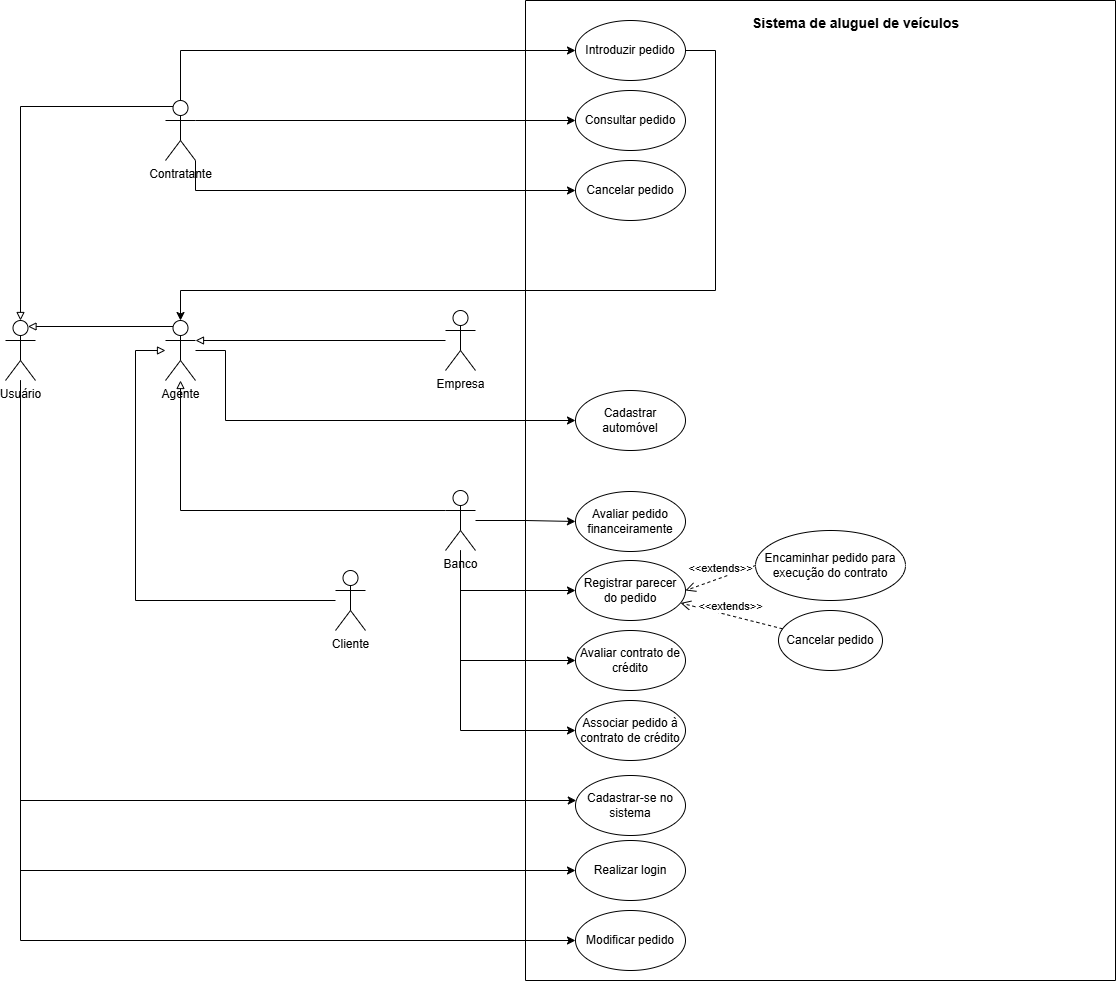

The diagram above was exported from draw.io. Its source (the exported page's mxGraphModel, read from the mxfile embedded in the PNG):
<mxGraphModel dx="1740" dy="2061" grid="1" gridSize="10" guides="1" tooltips="1" connect="1" arrows="1" fold="1" page="1" pageScale="1" pageWidth="827" pageHeight="1169" math="0" shadow="0">
  <root>
    <mxCell id="0" />
    <mxCell id="1" parent="0" />
    <mxCell id="oMween9S0pNyYrQlrVt0-3" style="edgeStyle=orthogonalEdgeStyle;rounded=0;orthogonalLoop=1;jettySize=auto;html=1;" parent="1" source="qNZQpDdWxr8gLfhSAH6Y-1" target="qNZQpDdWxr8gLfhSAH6Y-12" edge="1">
      <mxGeometry relative="1" as="geometry">
        <Array as="points">
          <mxPoint x="325" y="620" />
        </Array>
      </mxGeometry>
    </mxCell>
    <mxCell id="oMween9S0pNyYrQlrVt0-25" style="edgeStyle=orthogonalEdgeStyle;rounded=0;orthogonalLoop=1;jettySize=auto;html=1;" parent="1" source="qNZQpDdWxr8gLfhSAH6Y-1" target="qNZQpDdWxr8gLfhSAH6Y-30" edge="1">
      <mxGeometry relative="1" as="geometry">
        <Array as="points">
          <mxPoint x="325" y="690" />
        </Array>
      </mxGeometry>
    </mxCell>
    <mxCell id="oMween9S0pNyYrQlrVt0-34" style="edgeStyle=orthogonalEdgeStyle;rounded=0;orthogonalLoop=1;jettySize=auto;html=1;" parent="1" source="qNZQpDdWxr8gLfhSAH6Y-1" target="qNZQpDdWxr8gLfhSAH6Y-22" edge="1">
      <mxGeometry relative="1" as="geometry">
        <Array as="points">
          <mxPoint x="325" y="550" />
        </Array>
      </mxGeometry>
    </mxCell>
    <mxCell id="qNZQpDdWxr8gLfhSAH6Y-1" value="Usuário" style="shape=umlActor;verticalLabelPosition=bottom;verticalAlign=top;html=1;outlineConnect=0;" parent="1" vertex="1">
      <mxGeometry x="310" y="70" width="30" height="60" as="geometry" />
    </mxCell>
    <mxCell id="qNZQpDdWxr8gLfhSAH6Y-41" style="edgeStyle=orthogonalEdgeStyle;rounded=0;orthogonalLoop=1;jettySize=auto;html=1;exitX=0.5;exitY=0;exitDx=0;exitDy=0;exitPerimeter=0;entryX=0;entryY=0.5;entryDx=0;entryDy=0;" parent="1" source="qNZQpDdWxr8gLfhSAH6Y-2" target="qNZQpDdWxr8gLfhSAH6Y-8" edge="1">
      <mxGeometry relative="1" as="geometry" />
    </mxCell>
    <mxCell id="qNZQpDdWxr8gLfhSAH6Y-43" style="edgeStyle=orthogonalEdgeStyle;rounded=0;orthogonalLoop=1;jettySize=auto;html=1;exitX=1;exitY=0.3333333333333333;exitDx=0;exitDy=0;exitPerimeter=0;" parent="1" source="qNZQpDdWxr8gLfhSAH6Y-2" target="qNZQpDdWxr8gLfhSAH6Y-13" edge="1">
      <mxGeometry relative="1" as="geometry" />
    </mxCell>
    <mxCell id="qNZQpDdWxr8gLfhSAH6Y-44" style="edgeStyle=orthogonalEdgeStyle;rounded=0;orthogonalLoop=1;jettySize=auto;html=1;exitX=1;exitY=1;exitDx=0;exitDy=0;exitPerimeter=0;entryX=0;entryY=0.5;entryDx=0;entryDy=0;" parent="1" source="qNZQpDdWxr8gLfhSAH6Y-2" target="qNZQpDdWxr8gLfhSAH6Y-14" edge="1">
      <mxGeometry relative="1" as="geometry" />
    </mxCell>
    <mxCell id="qNZQpDdWxr8gLfhSAH6Y-2" value="Contratante" style="shape=umlActor;verticalLabelPosition=bottom;verticalAlign=top;html=1;outlineConnect=0;" parent="1" vertex="1">
      <mxGeometry x="470" y="-150" width="30" height="60" as="geometry" />
    </mxCell>
    <mxCell id="b1Z0LiVlwc8coTE8UEYr-5" style="edgeStyle=orthogonalEdgeStyle;rounded=0;orthogonalLoop=1;jettySize=auto;html=1;" parent="1" source="qNZQpDdWxr8gLfhSAH6Y-3" target="b1Z0LiVlwc8coTE8UEYr-4" edge="1">
      <mxGeometry relative="1" as="geometry">
        <Array as="points">
          <mxPoint x="530" y="100" />
          <mxPoint x="530" y="170" />
        </Array>
      </mxGeometry>
    </mxCell>
    <mxCell id="qNZQpDdWxr8gLfhSAH6Y-3" value="Agente" style="shape=umlActor;verticalLabelPosition=bottom;verticalAlign=top;html=1;outlineConnect=0;" parent="1" vertex="1">
      <mxGeometry x="470" y="70" width="30" height="60" as="geometry" />
    </mxCell>
    <mxCell id="qNZQpDdWxr8gLfhSAH6Y-8" value="Introduzir pedido" style="ellipse;whiteSpace=wrap;html=1;" parent="1" vertex="1">
      <mxGeometry x="880" y="-230" width="110" height="60" as="geometry" />
    </mxCell>
    <mxCell id="qNZQpDdWxr8gLfhSAH6Y-13" value="Consultar pedido" style="ellipse;whiteSpace=wrap;html=1;" parent="1" vertex="1">
      <mxGeometry x="880" y="-160" width="110" height="60" as="geometry" />
    </mxCell>
    <mxCell id="qNZQpDdWxr8gLfhSAH6Y-14" value="Cancelar pedido" style="ellipse;whiteSpace=wrap;html=1;" parent="1" vertex="1">
      <mxGeometry x="880" y="-90" width="110" height="60" as="geometry" />
    </mxCell>
    <mxCell id="qNZQpDdWxr8gLfhSAH6Y-46" style="edgeStyle=orthogonalEdgeStyle;rounded=0;orthogonalLoop=1;jettySize=auto;html=1;exitX=0.25;exitY=0.1;exitDx=0;exitDy=0;exitPerimeter=0;entryX=0.5;entryY=0;entryDx=0;entryDy=0;entryPerimeter=0;endArrow=block;endFill=0;" parent="1" source="qNZQpDdWxr8gLfhSAH6Y-2" target="qNZQpDdWxr8gLfhSAH6Y-1" edge="1">
      <mxGeometry relative="1" as="geometry">
        <mxPoint x="325" y="10" as="targetPoint" />
      </mxGeometry>
    </mxCell>
    <mxCell id="qNZQpDdWxr8gLfhSAH6Y-52" style="edgeStyle=orthogonalEdgeStyle;rounded=0;orthogonalLoop=1;jettySize=auto;html=1;exitX=1;exitY=0.5;exitDx=0;exitDy=0;entryX=0.5;entryY=0;entryDx=0;entryDy=0;entryPerimeter=0;" parent="1" source="qNZQpDdWxr8gLfhSAH6Y-8" target="qNZQpDdWxr8gLfhSAH6Y-3" edge="1">
      <mxGeometry relative="1" as="geometry">
        <Array as="points">
          <mxPoint x="1020" y="-200" />
          <mxPoint x="1020" y="40" />
          <mxPoint x="485" y="40" />
        </Array>
      </mxGeometry>
    </mxCell>
    <mxCell id="qNZQpDdWxr8gLfhSAH6Y-55" value="" style="swimlane;startSize=0;" parent="1" vertex="1">
      <mxGeometry x="830" y="-250" width="590" height="980" as="geometry" />
    </mxCell>
    <mxCell id="qNZQpDdWxr8gLfhSAH6Y-60" value="&lt;font style=&quot;font-size: 14px;&quot;&gt;Sistema de aluguel de veículos&lt;/font&gt;" style="text;align=center;fontStyle=1;verticalAlign=middle;spacingLeft=3;spacingRight=3;strokeColor=none;rotatable=0;points=[[0,0.5],[1,0.5]];portConstraint=eastwest;html=1;" parent="qNZQpDdWxr8gLfhSAH6Y-55" vertex="1">
      <mxGeometry x="230" y="10" width="200" height="26" as="geometry" />
    </mxCell>
    <mxCell id="oMween9S0pNyYrQlrVt0-16" value="Associar pedido à contrato de crédito" style="ellipse;whiteSpace=wrap;html=1;" parent="qNZQpDdWxr8gLfhSAH6Y-55" vertex="1">
      <mxGeometry x="50" y="700" width="110" height="60" as="geometry" />
    </mxCell>
    <mxCell id="qNZQpDdWxr8gLfhSAH6Y-53" value="Registrar parecer do pedido" style="ellipse;whiteSpace=wrap;html=1;" parent="qNZQpDdWxr8gLfhSAH6Y-55" vertex="1">
      <mxGeometry x="50" y="560" width="110" height="60" as="geometry" />
    </mxCell>
    <mxCell id="oMween9S0pNyYrQlrVt0-19" value="Cancelar pedido" style="ellipse;whiteSpace=wrap;html=1;" parent="qNZQpDdWxr8gLfhSAH6Y-55" vertex="1">
      <mxGeometry x="253" y="610" width="104" height="60" as="geometry" />
    </mxCell>
    <mxCell id="oMween9S0pNyYrQlrVt0-20" value="&amp;lt;&amp;lt;extends&amp;gt;&amp;gt;" style="html=1;verticalAlign=bottom;endArrow=open;dashed=1;endSize=8;curved=0;rounded=0;" parent="qNZQpDdWxr8gLfhSAH6Y-55" source="oMween9S0pNyYrQlrVt0-19" target="qNZQpDdWxr8gLfhSAH6Y-53" edge="1">
      <mxGeometry relative="1" as="geometry">
        <mxPoint x="42" y="724" as="sourcePoint" />
        <mxPoint x="-18" y="724" as="targetPoint" />
      </mxGeometry>
    </mxCell>
    <mxCell id="qNZQpDdWxr8gLfhSAH6Y-63" value="Encaminhar pedido para execução do contrato" style="ellipse;whiteSpace=wrap;html=1;" parent="qNZQpDdWxr8gLfhSAH6Y-55" vertex="1">
      <mxGeometry x="230" y="530" width="150" height="70" as="geometry" />
    </mxCell>
    <mxCell id="qNZQpDdWxr8gLfhSAH6Y-65" value="&amp;lt;&amp;lt;extends&amp;gt;&amp;gt;" style="html=1;verticalAlign=bottom;endArrow=open;dashed=1;endSize=8;curved=0;rounded=0;exitX=0;exitY=0.5;exitDx=0;exitDy=0;entryX=1;entryY=0.5;entryDx=0;entryDy=0;" parent="qNZQpDdWxr8gLfhSAH6Y-55" source="qNZQpDdWxr8gLfhSAH6Y-63" target="qNZQpDdWxr8gLfhSAH6Y-53" edge="1">
      <mxGeometry relative="1" as="geometry">
        <mxPoint x="-218" y="504" as="sourcePoint" />
        <mxPoint x="-298" y="504" as="targetPoint" />
      </mxGeometry>
    </mxCell>
    <mxCell id="qNZQpDdWxr8gLfhSAH6Y-12" value="Realizar login" style="ellipse;whiteSpace=wrap;html=1;" parent="qNZQpDdWxr8gLfhSAH6Y-55" vertex="1">
      <mxGeometry x="50" y="840" width="110" height="60" as="geometry" />
    </mxCell>
    <mxCell id="qNZQpDdWxr8gLfhSAH6Y-22" value="Cadastrar-se no sistema" style="ellipse;whiteSpace=wrap;html=1;" parent="qNZQpDdWxr8gLfhSAH6Y-55" vertex="1">
      <mxGeometry x="50" y="775" width="110" height="60" as="geometry" />
    </mxCell>
    <mxCell id="qNZQpDdWxr8gLfhSAH6Y-30" value="Modificar pedido" style="ellipse;whiteSpace=wrap;html=1;" parent="qNZQpDdWxr8gLfhSAH6Y-55" vertex="1">
      <mxGeometry x="50" y="910" width="110" height="60" as="geometry" />
    </mxCell>
    <mxCell id="b1Z0LiVlwc8coTE8UEYr-1" value="Avaliar contrato de crédito" style="ellipse;whiteSpace=wrap;html=1;" parent="qNZQpDdWxr8gLfhSAH6Y-55" vertex="1">
      <mxGeometry x="50" y="630" width="110" height="60" as="geometry" />
    </mxCell>
    <mxCell id="b1Z0LiVlwc8coTE8UEYr-4" value="Cadastrar automóvel" style="ellipse;whiteSpace=wrap;html=1;" parent="qNZQpDdWxr8gLfhSAH6Y-55" vertex="1">
      <mxGeometry x="50" y="390" width="110" height="60" as="geometry" />
    </mxCell>
    <mxCell id="qNZQpDdWxr8gLfhSAH6Y-61" style="edgeStyle=orthogonalEdgeStyle;rounded=0;orthogonalLoop=1;jettySize=auto;html=1;exitX=0.25;exitY=0.1;exitDx=0;exitDy=0;exitPerimeter=0;entryX=0.75;entryY=0.1;entryDx=0;entryDy=0;entryPerimeter=0;endArrow=block;endFill=0;" parent="1" source="qNZQpDdWxr8gLfhSAH6Y-3" target="qNZQpDdWxr8gLfhSAH6Y-1" edge="1">
      <mxGeometry relative="1" as="geometry" />
    </mxCell>
    <mxCell id="oMween9S0pNyYrQlrVt0-6" value="Empresa" style="shape=umlActor;verticalLabelPosition=bottom;verticalAlign=top;html=1;outlineConnect=0;" parent="1" vertex="1">
      <mxGeometry x="750" y="60" width="30" height="60" as="geometry" />
    </mxCell>
    <mxCell id="oMween9S0pNyYrQlrVt0-10" style="edgeStyle=orthogonalEdgeStyle;rounded=0;orthogonalLoop=1;jettySize=auto;html=1;exitX=0;exitY=0.3333333333333333;exitDx=0;exitDy=0;exitPerimeter=0;endArrow=block;endFill=0;" parent="1" source="oMween9S0pNyYrQlrVt0-7" target="qNZQpDdWxr8gLfhSAH6Y-3" edge="1">
      <mxGeometry relative="1" as="geometry" />
    </mxCell>
    <mxCell id="oMween9S0pNyYrQlrVt0-14" style="edgeStyle=orthogonalEdgeStyle;rounded=0;orthogonalLoop=1;jettySize=auto;html=1;" parent="1" source="oMween9S0pNyYrQlrVt0-7" target="oMween9S0pNyYrQlrVt0-13" edge="1">
      <mxGeometry relative="1" as="geometry" />
    </mxCell>
    <mxCell id="oMween9S0pNyYrQlrVt0-32" style="edgeStyle=orthogonalEdgeStyle;rounded=0;orthogonalLoop=1;jettySize=auto;html=1;" parent="1" source="oMween9S0pNyYrQlrVt0-7" target="qNZQpDdWxr8gLfhSAH6Y-53" edge="1">
      <mxGeometry relative="1" as="geometry">
        <Array as="points">
          <mxPoint x="765" y="340" />
        </Array>
      </mxGeometry>
    </mxCell>
    <mxCell id="oMween9S0pNyYrQlrVt0-33" style="edgeStyle=orthogonalEdgeStyle;rounded=0;orthogonalLoop=1;jettySize=auto;html=1;" parent="1" source="oMween9S0pNyYrQlrVt0-7" target="oMween9S0pNyYrQlrVt0-16" edge="1">
      <mxGeometry relative="1" as="geometry">
        <Array as="points">
          <mxPoint x="765" y="480" />
        </Array>
      </mxGeometry>
    </mxCell>
    <mxCell id="b1Z0LiVlwc8coTE8UEYr-2" style="edgeStyle=orthogonalEdgeStyle;rounded=0;orthogonalLoop=1;jettySize=auto;html=1;" parent="1" source="oMween9S0pNyYrQlrVt0-7" target="b1Z0LiVlwc8coTE8UEYr-1" edge="1">
      <mxGeometry relative="1" as="geometry">
        <Array as="points">
          <mxPoint x="765" y="410" />
        </Array>
      </mxGeometry>
    </mxCell>
    <mxCell id="oMween9S0pNyYrQlrVt0-7" value="Banco" style="shape=umlActor;verticalLabelPosition=bottom;verticalAlign=top;html=1;outlineConnect=0;" parent="1" vertex="1">
      <mxGeometry x="750" y="240" width="30" height="60" as="geometry" />
    </mxCell>
    <mxCell id="oMween9S0pNyYrQlrVt0-9" style="edgeStyle=orthogonalEdgeStyle;rounded=0;orthogonalLoop=1;jettySize=auto;html=1;entryX=1;entryY=0.3333333333333333;entryDx=0;entryDy=0;entryPerimeter=0;endArrow=block;endFill=0;" parent="1" source="oMween9S0pNyYrQlrVt0-6" target="qNZQpDdWxr8gLfhSAH6Y-3" edge="1">
      <mxGeometry relative="1" as="geometry" />
    </mxCell>
    <mxCell id="oMween9S0pNyYrQlrVt0-13" value="Avaliar pedido financeiramente" style="ellipse;whiteSpace=wrap;html=1;" parent="1" vertex="1">
      <mxGeometry x="880" y="241" width="110" height="60" as="geometry" />
    </mxCell>
    <mxCell id="oMween9S0pNyYrQlrVt0-26" value="Cliente" style="shape=umlActor;verticalLabelPosition=bottom;verticalAlign=top;html=1;outlineConnect=0;" parent="1" vertex="1">
      <mxGeometry x="640" y="320" width="30" height="60" as="geometry" />
    </mxCell>
    <mxCell id="BI-UwbcRRLh8wsIAoYY--1" style="edgeStyle=orthogonalEdgeStyle;rounded=0;orthogonalLoop=1;jettySize=auto;html=1;endArrow=block;endFill=0;" edge="1" parent="1" source="oMween9S0pNyYrQlrVt0-26" target="qNZQpDdWxr8gLfhSAH6Y-3">
      <mxGeometry relative="1" as="geometry">
        <mxPoint x="760" y="270" as="sourcePoint" />
        <mxPoint x="495" y="140" as="targetPoint" />
        <Array as="points">
          <mxPoint x="440" y="350" />
          <mxPoint x="440" y="100" />
        </Array>
      </mxGeometry>
    </mxCell>
  </root>
</mxGraphModel>